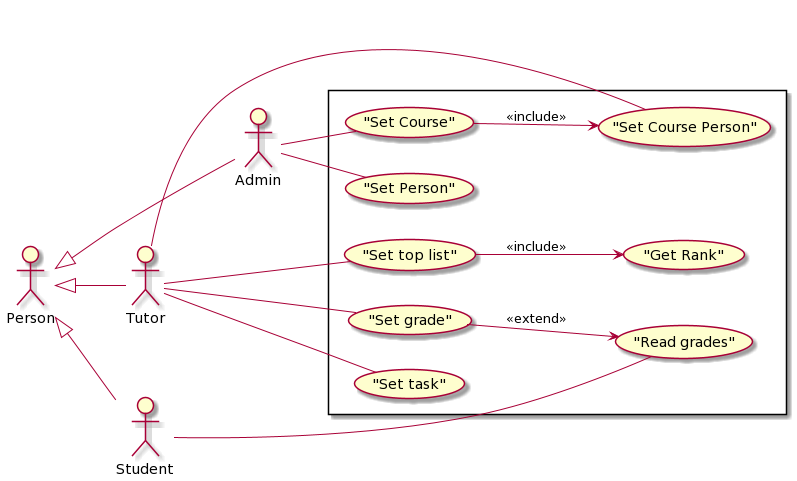

The diagram above was rendered by PlantUML. Its source (embedded in the PNG):
@startuml
left to right direction    
    Person <|-- Tutor   
    Person <|-- Student
    Person <|-- Admin
    rectangle {
        usecase ("Set grade") as SG
        usecase ("Read grades") as RG
        usecase ("Set Course") as SC
        usecase ("Set Course Person") as SCP
        usecase ("Set top list") as SetTL
        usecase ("Get Rank") as GetR
        'usecase ("Read course") as ReadC
        Tutor -- ("Set task")
        Tutor -- SG
        Tutor - SCP
        Tutor --- SetTL
        Student -- RG
        Admin -- ("Set Person")
        Admin -- SC
    }
    SG --> RG : << extend >>
    SC --> SCP : << include >>
    SetTL --> GetR : <<include>>
   'SC -> ReadC : << extend >>
@enduml